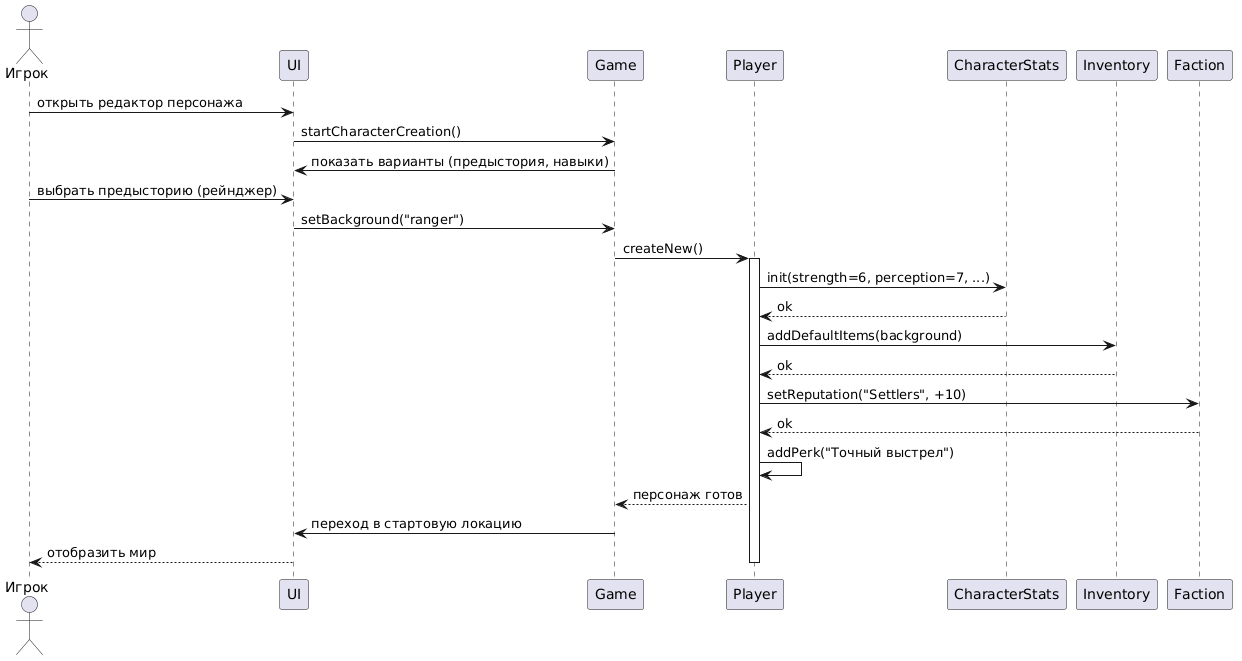

The diagram above was rendered by PlantUML. Its source (embedded in the PNG):
@startuml
actor "Игрок" as P
participant "UI" as UI
participant "Game" as G
participant "Player" as Pl
participant "CharacterStats" as Stats
participant "Inventory" as Inv
participant "Faction" as F

P -> UI: открыть редактор персонажа
UI -> G: startCharacterCreation()
G -> UI: показать варианты (предыстория, навыки)

P -> UI: выбрать предысторию (рейнджер)
UI -> G: setBackground("ranger")
G -> Pl: createNew()
activate Pl
Pl -> Stats: init(strength=6, perception=7, ...)
Stats --> Pl: ok
Pl -> Inv: addDefaultItems(background)
Inv --> Pl: ok
Pl -> F: setReputation("Settlers", +10)
F --> Pl: ok
Pl -> Pl: addPerk("Точный выстрел")
Pl --> G: персонаж готов
G -> UI: переход в стартовую локацию
UI --> P: отобразить мир
deactivate Pl
@enduml